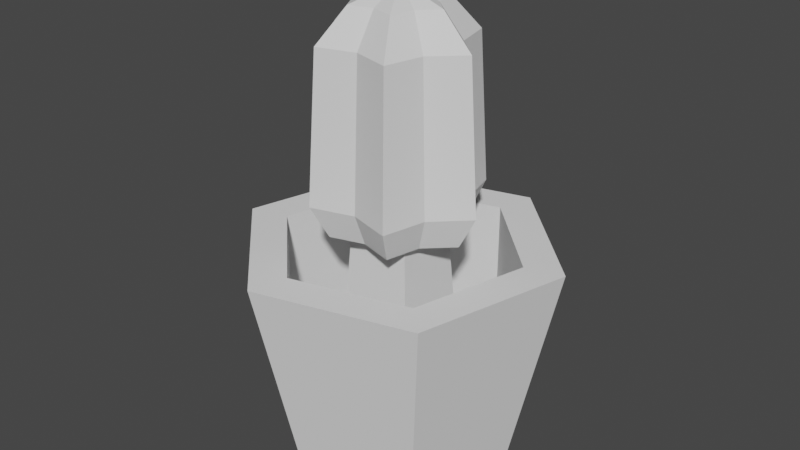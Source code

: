 # Source: plant_small_2.blend  (saved by Blender 2.91.10; exported with 4.5.12 LTS)
import bpy
from mathutils import Matrix  # noqa: F401  (used for matrix-valued properties, if any)

bpy.ops.wm.read_factory_settings(use_empty=True)
scene = bpy.context.scene
scene.name = 'Scene'

# ---- world
world_world = bpy.data.worlds.new('World'); scene.world = world_world
world_world.use_nodes = True; world_world.node_tree.nodes.clear()
_N = world_world.node_tree.nodes; _L = world_world.node_tree.links
n0 = _N.new('ShaderNodeOutputWorld'); n0.name = 'World Output'; n0.location = (300, 300)
n1 = _N.new('ShaderNodeBackground'); n1.name = 'Background'; n1.location = (10, 300)
n1.inputs[0].default_value = (0.05088, 0.05088, 0.05088, 1.0)
_L.new(n1.outputs[0], n0.inputs[0])
n0.is_active_output = True
world_world.color = (0.05088, 0.05088, 0.05088)
world_world.use_sun_shadow = False
world_world.sun_shadow_jitter_overblur = 0.0

# ---- meshes
me_plant_small_2 = bpy.data.meshes.new('plant_small_2')
me_plant_small_2.from_pydata([(-0.07156, 0.01918, 0.0), (-0.01918, 0.07156, 0.0), (-0.1002, 0.02685, 0.1376), (-0.02685, 0.1002, 0.1376), (-0.07156, 0.01918, 0.0), (-0.05239, -0.05239, 0.0), (-0.01918, 0.07156, 0.0), (0.01918, -0.07156, 0.0), (0.05239, 0.05239, 0.0), (0.07156, -0.01918, 0.0), (0.05546, 0.05546, 0.05292), (-0.0203, 0.07576, 0.05292), (0.05546, 0.05546, 0.1376), (-0.0203, 0.07576, 0.1376), (0.07156, -0.01918, 0.0), (0.01918, -0.07156, 0.0), (0.1002, -0.02685, 0.1376), (0.02685, -0.1002, 0.1376), (0.1002, -0.02685, 0.1376), (0.07334, 0.07334, 0.1376), (0.07156, -0.01918, 0.0), (0.05239, 0.05239, 0.0), (0.01918, -0.07156, 0.0), (-0.05239, -0.05239, 0.0), (0.02685, -0.1002, 0.1376), (-0.07334, -0.07334, 0.1376), (-0.0203, 0.07576, 0.05292), (-0.07576, 0.0203, 0.05292), (-0.0203, 0.07576, 0.1376), (-0.07576, 0.0203, 0.1376), (0.0203, -0.07576, 0.05292), (0.07576, -0.0203, 0.05292), (0.0203, -0.07576, 0.1376), (0.07576, -0.0203, 0.1376), (-0.01918, 0.07156, 0.0), (0.05239, 0.05239, 0.0), (-0.02685, 0.1002, 0.1376), (0.07334, 0.07334, 0.1376), (0.07576, -0.0203, 0.1376), (0.07576, -0.0203, 0.05292), (0.05546, 0.05546, 0.1376), (0.05546, 0.05546, 0.05292), (-0.05546, -0.05546, 0.05292), (-0.02646, -0.02646, 0.05292), (0.0203, -0.07576, 0.05292), (0.02646, -0.02646, 0.05292), (0.07576, -0.0203, 0.05292), (0.02646, 0.02646, 0.05292), (0.05546, 0.05546, 0.05292), (-0.02646, 0.02646, 0.05292), (-0.0203, 0.07576, 0.05292), (-0.07576, 0.0203, 0.05292), (-0.07334, -0.07334, 0.1376), (-0.05239, -0.05239, 0.0), (-0.1002, 0.02685, 0.1376), (-0.07156, 0.01918, 0.0), (-0.1002, 0.02685, 0.1376), (-0.07576, 0.0203, 0.1376), (-0.07334, -0.07334, 0.1376), (-0.05546, -0.05546, 0.1376), (0.02685, -0.1002, 0.1376), (0.0203, -0.07576, 0.1376), (0.07576, -0.0203, 0.1376), (0.1002, -0.02685, 0.1376), (-0.02685, 0.1002, 0.1376), (-0.0203, 0.07576, 0.1376), (0.07334, 0.07334, 0.1376), (0.05546, 0.05546, 0.1376), (-0.05546, -0.05546, 0.05292), (0.0203, -0.07576, 0.05292), (-0.05546, -0.05546, 0.1376), (0.0203, -0.07576, 0.1376), (-0.05546, -0.05546, 0.05292), (-0.05546, -0.05546, 0.1376), (-0.07576, 0.0203, 0.05292), (-0.07576, 0.0203, 0.1376), (0.02646, -0.02646, 0.05292), (0.02037, -0.02037, 0.1482), (0.02646, 0.02646, 0.05292), (0.02037, 0.02037, 0.1482), (0.02646, -0.02646, 0.05292), (-0.02646, -0.02646, 0.05292), (0.02037, -0.02037, 0.1482), (-0.02037, -0.02037, 0.1482), (-0.02646, -0.02646, 0.05292), (-0.02646, 0.02646, 0.05292), (-0.02037, -0.02037, 0.1482), (-0.02037, 0.02037, 0.1482), (-0.02646, 0.02646, 0.05292), (0.02646, 0.02646, 0.05292), (-0.02037, 0.02037, 0.1482), (0.02037, 0.02037, 0.1482), (-0.03822, 0.02207, 0.1482), (-0.01588, 0.0275, 0.1482), (-0.04816, 0.02781, 0.1693), (-0.02, 0.03465, 0.1693), (0.01588, 0.0275, 0.1482), (0.02, 0.03465, 0.1693), (-3.056e-15, 0.04414, 0.1482), (-1.528e-15, 0.05561, 0.1693), (0.0, -0.05561, 0.1693), (0.02, -0.03465, 0.1693), (-1.528e-15, -0.04414, 0.1482), (0.01588, -0.0275, 0.1482), (0.0, -0.05561, 0.1693), (-1.528e-15, -0.04414, 0.1482), (-0.02, -0.03465, 0.1693), (-0.01588, -0.0275, 0.1482), (-0.01588, -0.0275, 0.1482), (-0.03822, -0.02207, 0.1482), (-0.02, -0.03465, 0.1693), (-0.04816, -0.02781, 0.1693), (0.02166, 1.91e-15, 0.2858), (0.0, 3.82e-16, 0.2964), (0.02608, 0.01506, 0.2858), (0.0, 3.82e-16, 0.2964), (0.0, 0.03011, 0.2858), (0.01083, 0.01876, 0.2858), (0.0, 3.82e-16, 0.2964), (-0.01083, 0.01876, 0.2858), (0.0, 0.03011, 0.2858), (-0.02608, 0.01506, 0.2858), (-0.01083, 0.01876, 0.2858), (0.0, 3.82e-16, 0.2964), (-0.01083, -0.01876, 0.2858), (-0.02608, -0.01506, 0.2858), (0.0, 3.82e-16, 0.2964), (0.04816, -0.02781, 0.1693), (0.04001, -3.82e-16, 0.1693), (0.03822, -0.02207, 0.1482), (0.03175, 0.0, 0.1482), (0.0, 3.82e-16, 0.2964), (0.02166, 1.91e-15, 0.2858), (0.02608, -0.01506, 0.2858), (-3.056e-15, -0.03011, 0.2858), (-0.01083, -0.01876, 0.2858), (0.0, 3.82e-16, 0.2964), (0.0, 3.82e-16, 0.2964), (0.01083, 0.01876, 0.2858), (0.02608, 0.01506, 0.2858), (-0.04816, -0.02781, 0.1693), (-0.03822, -0.02207, 0.1482), (-0.04001, 0.0, 0.1693), (-0.03175, 1.91e-15, 0.1482), (-0.03175, 1.91e-15, 0.1482), (-0.02037, 0.02037, 0.1482), (-0.03822, 0.02207, 0.1482), (-0.01588, 0.0275, 0.1482), (-0.02037, -0.02037, 0.1482), (0.02037, 0.02037, 0.1482), (-3.056e-15, 0.04414, 0.1482), (0.01588, 0.0275, 0.1482), (0.03822, 0.02207, 0.1482), (0.03175, 0.0, 0.1482), (-0.03822, -0.02207, 0.1482), (-0.01588, -0.0275, 0.1482), (0.02037, -0.02037, 0.1482), (-1.528e-15, -0.04414, 0.1482), (0.01588, -0.0275, 0.1482), (0.03822, -0.02207, 0.1482), (-0.01588, 0.0275, 0.1482), (-3.056e-15, 0.04414, 0.1482), (-0.02, 0.03465, 0.1693), (-1.528e-15, 0.05561, 0.1693), (0.04001, -3.82e-16, 0.1693), (0.04816, 0.02781, 0.1693), (0.03175, 0.0, 0.1482), (0.03822, 0.02207, 0.1482), (0.03822, -0.02207, 0.1482), (0.01588, -0.0275, 0.1482), (0.04816, -0.02781, 0.1693), (0.02, -0.03465, 0.1693), (-0.02166, 1.91e-15, 0.2858), (-0.02608, 0.01506, 0.2858), (0.0, 3.82e-16, 0.2964), (-0.02608, -0.01506, 0.2858), (-0.02166, 1.91e-15, 0.2858), (0.0, 3.82e-16, 0.2964), (-3.056e-15, -0.03011, 0.2858), (0.0, 3.82e-16, 0.2964), (0.01083, -0.01876, 0.2858), (0.01083, -0.01876, 0.2858), (0.0, 3.82e-16, 0.2964), (0.02608, -0.01506, 0.2858), (-0.04001, 0.0, 0.1693), (-0.03175, 1.91e-15, 0.1482), (-0.04816, 0.02781, 0.1693), (-0.03822, 0.02207, 0.1482), (0.01588, 0.0275, 0.1482), (0.03822, 0.02207, 0.1482), (0.02, 0.03465, 0.1693), (0.04816, 0.02781, 0.1693), (0.04816, -0.02781, 0.1693), (0.04274, -0.02468, 0.2646), (0.04001, -3.82e-16, 0.1693), (0.03551, 1.146e-15, 0.2646), (-0.04816, -0.02781, 0.1693), (-0.04001, 0.0, 0.1693), (-0.04274, -0.02468, 0.2646), (-0.03551, 4.584e-15, 0.2646), (-0.04274, -0.02468, 0.2646), (-0.03551, 4.584e-15, 0.2646), (-0.02608, -0.01506, 0.2858), (-0.02166, 1.91e-15, 0.2858), (0.02, 0.03465, 0.1693), (0.04816, 0.02781, 0.1693), (0.01775, 0.03075, 0.2646), (0.04274, 0.02468, 0.2646), (0.04001, -3.82e-16, 0.1693), (0.03551, 1.146e-15, 0.2646), (0.04816, 0.02781, 0.1693), (0.04274, 0.02468, 0.2646), (-0.04816, 0.02781, 0.1693), (-0.02, 0.03465, 0.1693), (-0.04274, 0.02468, 0.2646), (-0.01775, 0.03075, 0.2646), (-1.528e-15, -0.04935, 0.2646), (-0.01775, -0.03075, 0.2646), (-3.056e-15, -0.03011, 0.2858), (-0.01083, -0.01876, 0.2858), (-1.528e-15, -0.04935, 0.2646), (-3.056e-15, -0.03011, 0.2858), (0.01775, -0.03075, 0.2646), (0.01083, -0.01876, 0.2858), (0.04816, -0.02781, 0.1693), (0.02, -0.03465, 0.1693), (0.04274, -0.02468, 0.2646), (0.01775, -0.03075, 0.2646), (0.0, -0.05561, 0.1693), (-0.02, -0.03465, 0.1693), (-1.528e-15, -0.04935, 0.2646), (-0.01775, -0.03075, 0.2646), (0.04274, -0.02468, 0.2646), (0.01775, -0.03075, 0.2646), (0.02608, -0.01506, 0.2858), (0.01083, -0.01876, 0.2858), (0.01775, 0.03075, 0.2646), (-1.528e-15, 0.04935, 0.2646), (0.02, 0.03465, 0.1693), (-1.528e-15, 0.05561, 0.1693), (0.03551, 1.146e-15, 0.2646), (0.02166, 1.91e-15, 0.2858), (0.04274, 0.02468, 0.2646), (0.02608, 0.01506, 0.2858), (0.0, -0.05561, 0.1693), (-1.528e-15, -0.04935, 0.2646), (0.02, -0.03465, 0.1693), (0.01775, -0.03075, 0.2646), (-0.02, -0.03465, 0.1693), (-0.04816, -0.02781, 0.1693), (-0.01775, -0.03075, 0.2646), (-0.04274, -0.02468, 0.2646), (-0.02166, 1.91e-15, 0.2858), (-0.03551, 4.584e-15, 0.2646), (-0.02608, 0.01506, 0.2858), (-0.04274, 0.02468, 0.2646), (-0.01083, 0.01876, 0.2858), (-0.01775, 0.03075, 0.2646), (0.0, 0.03011, 0.2858), (-1.528e-15, 0.04935, 0.2646), (0.01775, 0.03075, 0.2646), (0.04274, 0.02468, 0.2646), (0.01083, 0.01876, 0.2858), (0.02608, 0.01506, 0.2858), (-0.01775, -0.03075, 0.2646), (-0.04274, -0.02468, 0.2646), (-0.01083, -0.01876, 0.2858), (-0.02608, -0.01506, 0.2858), (-0.04274, 0.02468, 0.2646), (-0.01775, 0.03075, 0.2646), (-0.02608, 0.01506, 0.2858), (-0.01083, 0.01876, 0.2858), (-0.01775, 0.03075, 0.2646), (-0.02, 0.03465, 0.1693), (-1.528e-15, 0.04935, 0.2646), (-1.528e-15, 0.05561, 0.1693), (-0.04001, 0.0, 0.1693), (-0.04816, 0.02781, 0.1693), (-0.03551, 4.584e-15, 0.2646), (-0.04274, 0.02468, 0.2646), (0.01083, 0.01876, 0.2858), (0.0, 0.03011, 0.2858), (0.01775, 0.03075, 0.2646), (-1.528e-15, 0.04935, 0.2646), (0.04274, -0.02468, 0.2646), (0.02608, -0.01506, 0.2858), (0.03551, 1.146e-15, 0.2646), (0.02166, 1.91e-15, 0.2858)], [], [(2, 1, 0), (1, 2, 3), (6, 5, 4), (5, 6, 7), (7, 6, 8), (7, 8, 9), (12, 11, 10), (11, 12, 13), (16, 15, 14), (15, 16, 17), (20, 19, 18), (19, 20, 21), (24, 23, 22), (23, 24, 25), (28, 27, 26), (27, 28, 29), (32, 31, 30), (31, 32, 33), (36, 35, 34), (35, 36, 37), (40, 39, 38), (39, 40, 41), (44, 43, 42), (43, 44, 45), (45, 44, 46), (45, 46, 47), (47, 46, 48), (49, 42, 43), (50, 42, 49), (50, 49, 47), (50, 47, 48), (42, 50, 51), (54, 53, 52), (53, 54, 55), (58, 57, 56), (57, 58, 59), (59, 58, 60), (59, 60, 61), (61, 60, 62), (62, 60, 63), (57, 64, 56), (64, 57, 65), (64, 65, 66), (66, 62, 63), (66, 65, 67), (66, 67, 62), (70, 69, 68), (69, 70, 71), (74, 73, 72), (73, 74, 75), (78, 77, 76), (77, 78, 79), (82, 81, 80), (81, 82, 83), (86, 85, 84), (85, 86, 87), (90, 89, 88), (89, 90, 91), (94, 93, 92), (93, 94, 95), (98, 97, 96), (97, 98, 99), (102, 101, 100), (101, 102, 103), (106, 105, 104), (105, 106, 107), (110, 109, 108), (109, 110, 111), (114, 113, 112), (117, 116, 115), (120, 119, 118), (123, 122, 121), (126, 125, 124), (129, 128, 127), (128, 129, 130), (133, 132, 131), (136, 135, 134), (139, 138, 137), (142, 141, 140), (141, 142, 143), (146, 145, 144), (145, 146, 147), (144, 145, 148), (145, 147, 149), (149, 147, 150), (149, 150, 151), (149, 151, 152), (149, 152, 153), (148, 154, 144), (154, 148, 155), (155, 148, 156), (155, 156, 157), (157, 156, 158), (158, 156, 159), (159, 156, 149), (159, 149, 153), (162, 161, 160), (161, 162, 163), (166, 165, 164), (165, 166, 167), (170, 169, 168), (169, 170, 171), (174, 173, 172), (177, 176, 175), (180, 179, 178), (183, 182, 181), (186, 185, 184), (185, 186, 187), (190, 189, 188), (189, 190, 191), (194, 193, 192), (193, 194, 195), (198, 197, 196), (197, 198, 199), (202, 201, 200), (201, 202, 203), (206, 205, 204), (205, 206, 207), (210, 209, 208), (209, 210, 211), (214, 213, 212), (213, 214, 215), (218, 217, 216), (217, 218, 219), (222, 221, 220), (221, 222, 223), (226, 225, 224), (225, 226, 227), (230, 229, 228), (229, 230, 231), (234, 233, 232), (233, 234, 235), (238, 237, 236), (237, 238, 239), (242, 241, 240), (241, 242, 243), (246, 245, 244), (245, 246, 247), (250, 249, 248), (249, 250, 251), (254, 253, 252), (253, 254, 255), (258, 257, 256), (257, 258, 259), (262, 261, 260), (261, 262, 263), (266, 265, 264), (265, 266, 267), (270, 269, 268), (269, 270, 271), (274, 273, 272), (273, 274, 275), (278, 277, 276), (277, 278, 279), (282, 281, 280), (281, 282, 283), (286, 285, 284), (285, 286, 287)])
me_plant_small_2.polygons.foreach_set('use_smooth', [0, 0, 0, 0, 0, 0, 0, 0, 0, 0, 0, 0, 0, 0, 0, 0, 0, 0, 0, 0, 0, 0, 0, 0, 0, 0, 0, 0, 0, 0, 0, 0, 0, 0, 0, 0, 0, 0, 0, 0, 0, 0, 0, 0, 0, 0, 0, 0, 0, 0, 0, 0, 0, 0, 0, 0, 0, 0, 1, 1, 0, 0, 0, 0, 0, 0, 0, 0, 0, 0, 0, 0, 0, 0, 0, 0, 0, 0, 0, 0, 0, 0, 0, 0, 0, 0, 0, 0, 0, 0, 0, 0, 0, 0, 0, 0, 0, 0, 1, 0, 1, 1, 0, 0, 0, 0, 0, 0, 0, 0, 0, 0, 0, 0, 0, 0, 0, 0, 0, 0, 0, 0, 0, 0, 0, 0, 0, 0, 0, 0, 0, 0, 0, 0, 0, 0, 0, 0, 0, 0, 0, 0, 0, 0, 0, 0, 0, 0, 0, 0, 0, 0, 0, 0, 0, 0, 0, 0])
_uv = me_plant_small_2.uv_layers.new(name='UVMap')
_uv.uv.foreach_set('vector', [1.929, 5.644, -1.378, 0.4376, 1.378, 0.4376, -1.378, 0.4376, 1.929, 5.644, -1.929, 5.644, 0.7133, 2.662, 1.949, -1.949, 2.662, 0.7133, 1.949, -1.949, 0.7133, 2.662, -0.7133, -2.662, -0.7133, -2.662, 0.7133, 2.662, -1.949, 1.949, -0.7133, -2.662, -1.949, 1.949, -2.662, -0.7133, 1.459, 5.118, -1.459, 1.969, 1.459, 1.969, -1.459, 1.969, 1.459, 5.118, -1.459, 5.118, 1.929, 5.644, -1.378, 0.4376, 1.378, 0.4376, -1.378, 0.4376, 1.929, 5.644, -1.929, 5.644, -1.378, 0.4376, 1.929, 5.644, -1.929, 5.644, 1.929, 5.644, -1.378, 0.4376, 1.378, 0.4376, 1.929, 5.644, -1.378, 0.4376, 1.378, 0.4376, -1.378, 0.4376, 1.929, 5.644, -1.929, 5.644, 1.459, 5.118, -1.459, 1.969, 1.459, 1.969, -1.459, 1.969, 1.459, 5.118, -1.459, 5.118, 1.459, 5.118, -1.459, 1.969, 1.459, 1.969, -1.459, 1.969, 1.459, 5.118, -1.459, 5.118, 1.929, 5.644, -1.378, 0.4376, 1.378, 0.4376, -1.378, 0.4376, 1.929, 5.644, -1.929, 5.644, -1.459, 5.118, 1.459, 1.969, 1.459, 5.118, 1.459, 1.969, -1.459, 5.118, -1.459, 1.969, 0.7552, -2.818, -0.9843, -0.9843, -2.063, -2.063, -0.9843, -0.9843, 0.7552, -2.818, 0.9843, -0.9843, 0.9843, -0.9843, 0.7552, -2.818, 2.818, -0.7552, 0.9843, -0.9843, 2.818, -0.7552, 0.9843, 0.9843, 0.9843, 0.9843, 2.818, -0.7552, 2.063, 2.063, -0.9843, 0.9843, -2.063, -2.063, -0.9843, -0.9843, -0.7552, 2.818, -2.063, -2.063, -0.9843, 0.9843, -0.7552, 2.818, -0.9843, 0.9843, 0.9843, 0.9843, -0.7552, 2.818, 0.9843, 0.9843, 2.063, 2.063, -2.063, -2.063, -0.7552, 2.818, -2.818, 0.7552, -1.929, 5.644, 1.378, 0.4376, 1.929, 5.644, 1.378, 0.4376, -1.929, 5.644, -1.378, 0.4376, -2.728, -2.728, -2.818, 0.7552, -3.727, 0.9986, -2.818, 0.7552, -2.728, -2.728, -2.063, -2.063, -2.063, -2.063, -2.728, -2.728, 0.9986, -3.727, -2.063, -2.063, 0.9986, -3.727, 0.7552, -2.818, 0.7552, -2.818, 0.9986, -3.727, 2.818, -0.7552, 2.818, -0.7552, 0.9986, -3.727, 3.727, -0.9986, -2.818, 0.7552, -0.9986, 3.727, -3.727, 0.9986, -0.9986, 3.727, -2.818, 0.7552, -0.7552, 2.818, -0.9986, 3.727, -0.7552, 2.818, 2.728, 2.728, 2.728, 2.728, 2.818, -0.7552, 3.727, -0.9986, 2.728, 2.728, -0.7552, 2.818, 2.063, 2.063, 2.728, 2.728, 2.063, 2.063, 2.818, -0.7552, 1.459, 5.118, -1.459, 1.969, 1.459, 1.969, -1.459, 1.969, 1.459, 5.118, -1.459, 5.118, 1.459, 1.969, -1.459, 5.118, -1.459, 1.969, -1.459, 5.118, 1.459, 1.969, 1.459, 5.118, 0.9843, 1.902, -0.7579, 5.452, -0.9843, 1.902, -0.7579, 5.452, 0.9843, 1.902, 0.7579, 5.452, 0.7579, 5.452, -0.9843, 1.902, 0.9843, 1.902, -0.9843, 1.902, 0.7579, 5.452, -0.7579, 5.452, 0.7579, 5.452, -0.9843, 1.902, 0.9843, 1.902, -0.9843, 1.902, 0.7579, 5.452, -0.7579, 5.452, 0.7579, 5.452, -0.9843, 1.902, 0.9843, 1.902, -0.9843, 1.902, 0.7579, 5.452, -0.7579, 5.452, 1.497, 6.4, 0.3323, 5.559, 1.188, 5.559, 0.3323, 5.559, 1.497, 6.4, 0.4187, 6.4, 1.188, 5.559, 0.4187, 6.4, 0.3323, 5.559, 0.4187, 6.4, 1.188, 5.559, 1.497, 6.4, -1.188, 5.559, -0.4187, 6.4, -1.497, 6.4, -0.4187, 6.4, -1.188, 5.559, -0.3323, 5.559, 0.4187, 6.4, 1.188, 5.559, 1.497, 6.4, 1.188, 5.559, 0.4187, 6.4, 0.3323, 5.559, -0.4187, 6.4, -1.188, 5.559, -0.3323, 5.559, -1.188, 5.559, -0.4187, 6.4, -1.497, 6.4, 0.8103, 4.134, 1.364e-14, 5.002, 0.2267, 4.134, 0.2267, 4.134, 0.8103, 4.134, 1.028e-14, 5.002, -0.8103, 4.134, -0.2267, 4.134, -1.028e-14, 5.002, -3.578e-15, 5.002, 0.2267, 4.134, 0.8103, 4.134, -3.356e-15, 5.002, -0.8103, 4.134, -0.2267, 4.134, -1.188, 5.559, -0.4187, 6.4, -1.497, 6.4, -0.4187, 6.4, -1.188, 5.559, -0.3323, 5.559, -0.8103, 4.134, -0.2267, 4.134, 1.341e-14, 5.002, -1.028e-14, 5.002, 0.2267, 4.134, 0.8103, 4.134, -0.8103, 4.134, -0.2267, 4.134, 3.578e-15, 5.002, 0.4187, 6.4, 1.188, 5.559, 1.497, 6.4, 1.188, 5.559, 0.4187, 6.4, 0.3323, 5.559, 1.422, 0.8209, 0.7579, 0.7579, 1.181, 0.0, 0.7579, 0.7579, 1.422, 0.8209, 0.5906, 1.023, 1.181, 0.0, 0.7579, 0.7579, 0.7579, -0.7579, 0.7579, 0.7579, 0.5906, 1.023, -0.7579, 0.7579, -0.7579, 0.7579, 0.5906, 1.023, 1.137e-13, 1.642, -0.7579, 0.7579, 1.137e-13, 1.642, -0.5906, 1.023, -0.7579, 0.7579, -0.5906, 1.023, -1.422, 0.8209, -0.7579, 0.7579, -1.422, 0.8209, -1.181, 0.0, 0.7579, -0.7579, 1.422, -0.8209, 1.181, 0.0, 1.422, -0.8209, 0.7579, -0.7579, 0.5906, -1.023, 0.5906, -1.023, 0.7579, -0.7579, -0.7579, -0.7579, 0.5906, -1.023, -0.7579, -0.7579, 5.684e-14, -1.642, 5.684e-14, -1.642, -0.7579, -0.7579, -0.5906, -1.023, -0.5906, -1.023, -0.7579, -0.7579, -1.422, -0.8209, -1.422, -0.8209, -0.7579, -0.7579, -0.7579, 0.7579, -1.422, -0.8209, -0.7579, 0.7579, -1.181, 0.0, -0.4187, 6.4, -1.188, 5.559, -0.3323, 5.559, -1.188, 5.559, -0.4187, 6.4, -1.497, 6.4, 0.3323, 5.559, 1.497, 6.4, 0.4187, 6.4, 1.497, 6.4, 0.3323, 5.559, 1.188, 5.559, 1.497, 6.4, 0.3323, 5.559, 1.188, 5.559, 0.3323, 5.559, 1.497, 6.4, 0.4187, 6.4, -1.364e-14, 5.002, -0.8103, 4.134, -0.2267, 4.134, -1.364e-14, 5.002, 0.2267, 4.134, 0.8103, 4.134, -0.2267, 4.134, 1.073e-14, 5.002, -0.8103, 4.134, 0.8103, 4.134, 3.133e-15, 5.002, 0.2267, 4.134, -1.497, 6.4, -0.3323, 5.559, -0.4187, 6.4, -0.3323, 5.559, -1.497, 6.4, -1.188, 5.559, -0.4187, 6.4, -1.188, 5.559, -0.3323, 5.559, -1.188, 5.559, -0.4187, 6.4, -1.497, 6.4, -0.4187, 6.228, -1.328, 9.775, -1.497, 6.228, -1.328, 9.775, -0.4187, 6.228, -0.3716, 9.775, 1.328, 9.775, 0.4187, 6.228, 1.497, 6.228, 0.4187, 6.228, 1.328, 9.775, 0.3716, 9.775, 0.8103, 8.593, 0.3716, 7.663, 1.328, 7.663, 0.3716, 7.663, 0.8103, 8.593, 0.2267, 8.593, -0.3716, 9.775, -1.497, 6.228, -0.4187, 6.228, -1.497, 6.228, -0.3716, 9.775, -1.328, 9.775, 1.497, 6.228, 0.3716, 9.775, 0.4187, 6.228, 0.3716, 9.775, 1.497, 6.228, 1.328, 9.775, 1.328, 9.775, 0.4187, 6.228, 1.497, 6.228, 0.4187, 6.228, 1.328, 9.775, 0.3716, 9.775, 0.8103, 8.593, 0.3716, 7.663, 1.328, 7.663, 0.3716, 7.663, 0.8103, 8.593, 0.2267, 8.593, -0.3716, 7.663, -0.8103, 8.593, -1.328, 7.663, -0.8103, 8.593, -0.3716, 7.663, -0.2267, 8.593, 1.328, 9.775, 0.4187, 6.228, 1.497, 6.228, 0.4187, 6.228, 1.328, 9.775, 0.3716, 9.775, 1.328, 9.775, 0.4187, 6.228, 1.497, 6.228, 0.4187, 6.228, 1.328, 9.775, 0.3716, 9.775, 0.8103, 8.593, 0.3716, 7.663, 1.328, 7.663, 0.3716, 7.663, 0.8103, 8.593, 0.2267, 8.593, 0.4187, 6.228, 1.328, 9.775, 0.3716, 9.775, 1.328, 9.775, 0.4187, 6.228, 1.497, 6.228, 1.328, 7.663, 0.2267, 8.593, 0.3716, 7.663, 0.2267, 8.593, 1.328, 7.663, 0.8103, 8.593, -0.4187, 6.228, -1.328, 9.775, -1.497, 6.228, -1.328, 9.775, -0.4187, 6.228, -0.3716, 9.775, -0.3716, 9.775, -1.497, 6.228, -0.4187, 6.228, -1.497, 6.228, -0.3716, 9.775, -1.328, 9.775, -0.8103, 8.593, -0.3716, 7.663, -0.2267, 8.593, -0.3716, 7.663, -0.8103, 8.593, -1.328, 7.663, -0.8103, 8.593, -0.3716, 7.663, -0.2267, 8.593, -0.3716, 7.663, -0.8103, 8.593, -1.328, 7.663, -0.2267, 8.593, -1.328, 7.663, -0.3716, 7.663, -1.328, 7.663, -0.2267, 8.593, -0.8103, 8.593, -0.2267, 8.593, -1.328, 7.663, -0.3716, 7.663, -1.328, 7.663, -0.2267, 8.593, -0.8103, 8.593, 0.8103, 8.593, 0.3716, 7.663, 1.328, 7.663, 0.3716, 7.663, 0.8103, 8.593, 0.2267, 8.593, -1.328, 9.775, -0.4187, 6.228, -0.3716, 9.775, -0.4187, 6.228, -1.328, 9.775, -1.497, 6.228, -0.3716, 9.775, -1.497, 6.228, -0.4187, 6.228, -1.497, 6.228, -0.3716, 9.775, -1.328, 9.775, 0.3716, 7.663, 0.8103, 8.593, 0.2267, 8.593, 0.8103, 8.593, 0.3716, 7.663, 1.328, 7.663, -0.3716, 7.663, -0.8103, 8.593, -1.328, 7.663, -0.8103, 8.593, -0.3716, 7.663, -0.2267, 8.593])
me_plant_small_2.use_remesh_fix_poles = True
me_plant_small_2.use_remesh_preserve_attributes = False
me_plant_small_2.use_mirror_vertex_groups = False
me_plant_small_2.update()
me_plant_small_2.normals_split_custom_set([tuple(v) for v in zip(*[iter([-0.6951, 0.6951, -0.1834, -0.6951, 0.6951, -0.1834, -0.6951, 0.6951, -0.1834, -0.6951, 0.6951, -0.1834, -0.6951, 0.6951, -0.1834, -0.6951, 0.6951, -0.1834, 0.0, 0.0, -1.0, 0.0, 0.0, -1.0, 0.0, 0.0, -1.0, 0.0, 0.0, -1.0, 0.0, 0.0, -1.0, 0.0, 0.0, -1.0, 0.0, 0.0, -1.0, 0.0, 0.0, -1.0, 0.0, 0.0, -1.0, 0.0, 0.0, -1.0, 0.0, 0.0, -1.0, 0.0, 0.0, -1.0, -0.2588, -0.9659, 0.0, -0.2588, -0.9659, 0.0, -0.2588, -0.9659, 0.0, -0.2588, -0.9659, 0.0, -0.2588, -0.9659, 0.0, -0.2588, -0.9659, 0.0, 0.6951, -0.6951, -0.1834, 0.6951, -0.6951, -0.1834, 0.6951, -0.6951, -0.1834, 0.6951, -0.6951, -0.1834, 0.6951, -0.6951, -0.1834, 0.6951, -0.6951, -0.1834, 0.9495, 0.2544, -0.1834, 0.9495, 0.2544, -0.1834, 0.9495, 0.2544, -0.1834, 0.9495, 0.2544, -0.1834, 0.9495, 0.2544, -0.1834, 0.9495, 0.2544, -0.1834, -0.2544, -0.9495, -0.1834, -0.2544, -0.9495, -0.1834, -0.2544, -0.9495, -0.1834, -0.2544, -0.9495, -0.1834, -0.2544, -0.9495, -0.1834, -0.2544, -0.9495, -0.1834, 0.7071, -0.7071, 0.0, 0.7071, -0.7071, 0.0, 0.7071, -0.7071, 0.0, 0.7071, -0.7071, 0.0, 0.7071, -0.7071, 0.0, 0.7071, -0.7071, 0.0, -0.7071, 0.7071, 0.0, -0.7071, 0.7071, 0.0, -0.7071, 0.7071, 0.0, -0.7071, 0.7071, 0.0, -0.7071, 0.7071, 0.0, -0.7071, 0.7071, 0.0, 0.2544, 0.9495, -0.1834, 0.2544, 0.9495, -0.1834, 0.2544, 0.9495, -0.1834, 0.2544, 0.9495, -0.1834, 0.2544, 0.9495, -0.1834, 0.2544, 0.9495, -0.1834, -0.9659, -0.2588, 0.0, -0.9659, -0.2588, 0.0, -0.9659, -0.2588, 0.0, -0.9659, -0.2588, 0.0, -0.9659, -0.2588, 0.0, -0.9659, -0.2588, 0.0, 8.357e-08, 0.0, 1.0, 8.357e-08, 0.0, 1.0, 8.357e-08, 0.0, 1.0, 0.0, 0.0, 1.0, 0.0, 0.0, 1.0, 0.0, 0.0, 1.0, -1.946e-07, 0.0, 1.0, -1.946e-07, 0.0, 1.0, -1.946e-07, 0.0, 1.0, 1.785e-07, 0.0, 1.0, 1.785e-07, 0.0, 1.0, 1.785e-07, 0.0, 1.0, -3.343e-07, 0.0, 1.0, -3.343e-07, 0.0, 1.0, -3.343e-07, 0.0, 1.0, -1.517e-07, 0.0, 1.0, -1.517e-07, 0.0, 1.0, -1.517e-07, 0.0, 1.0, 1.006e-06, 0.0, 1.0, 1.006e-06, 0.0, 1.0, 1.006e-06, 0.0, 1.0, 0.0, 0.0, 1.0, 0.0, 0.0, 1.0, 0.0, 0.0, 1.0, -8.357e-08, 0.0, 1.0, -8.357e-08, 0.0, 1.0, -8.357e-08, 0.0, 1.0, 0.0, 0.0, 1.0, 0.0, 0.0, 1.0, 0.0, 0.0, 1.0, -0.9495, -0.2544, -0.1834, -0.9495, -0.2544, -0.1834, -0.9495, -0.2544, -0.1834, -0.9495, -0.2544, -0.1834, -0.9495, -0.2544, -0.1834, -0.9495, -0.2544, -0.1834, -5.125e-07, 0.0, 1.0, -5.125e-07, 0.0, 1.0, -5.125e-07, 0.0, 1.0, 0.0, 0.0, 1.0, 0.0, 0.0, 1.0, 0.0, 0.0, 1.0, 0.0, 0.0, 1.0, 0.0, 0.0, 1.0, 0.0, 0.0, 1.0, 0.0, 0.0, 1.0, 0.0, 0.0, 1.0, 0.0, 0.0, 1.0, 0.0, 0.0, 1.0, 0.0, 0.0, 1.0, 0.0, 0.0, 1.0, -8.201e-07, 0.0, 1.0, -8.201e-07, 0.0, 1.0, -8.201e-07, 0.0, 1.0, 8.201e-07, 0.0, 1.0, 8.201e-07, 0.0, 1.0, 8.201e-07, 0.0, 1.0, 0.0, 0.0, 1.0, 0.0, 0.0, 1.0, 0.0, 0.0, 1.0, -5.125e-08, 0.0, 1.0, -5.125e-08, 0.0, 1.0, -5.125e-08, 0.0, 1.0, 5.125e-07, 0.0, 1.0, 5.125e-07, 0.0, 1.0, 5.125e-07, 0.0, 1.0, 0.0, 0.0, 1.0, 0.0, 0.0, 1.0, 0.0, 0.0, 1.0, 0.0, 0.0, 1.0, 0.0, 0.0, 1.0, 0.0, 0.0, 1.0, 0.2588, 0.9659, 0.0, 0.2588, 0.9659, 0.0, 0.2588, 0.9659, 0.0, 0.2588, 0.9659, 0.0, 0.2588, 0.9659, 0.0, 0.2588, 0.9659, 0.0, 0.9659, 0.2588, 0.0, 0.9659, 0.2588, 0.0, 0.9659, 0.2588, 0.0, 0.9659, 0.2588, 0.0, 0.9659, 0.2588, 0.0, 0.9659, 0.2588, 0.0, 0.998, 0.0, 0.06376, 0.998, 0.0, 0.06376, 0.998, 0.0, 0.06376, 0.998, 0.0, 0.06376, 0.998, 0.0, 0.06376, 0.998, 0.0, 0.06376, 0.0, -0.998, 0.06376, 0.0, -0.998, 0.06376, 0.0, -0.998, 0.06376, 0.0, -0.998, 0.06376, 0.0, -0.998, 0.06376, 0.0, -0.998, 0.06376, -0.998, 0.0, 0.06376, -0.998, 0.0, 0.06376, -0.998, 0.0, 0.06376, -0.998, 0.0, 0.06376, -0.998, 0.0, 0.06376, -0.998, 0.0, 0.06376, 0.0, 0.998, 0.06376, 0.0, 0.998, 0.06376, 0.0, 0.998, 0.06376, 0.0, 0.998, 0.06376, 0.0, 0.998, 0.06376, 0.0, 0.998, 0.06376, -0.2211, 0.9101, -0.3505, -0.2211, 0.9101, -0.3505, -0.2211, 0.9101, -0.3505, -0.2211, 0.9101, -0.3505, -0.2211, 0.9101, -0.3505, -0.2211, 0.9101, -0.3505, 0.6776, 0.6466, -0.3505, 0.6776, 0.6466, -0.3505, 0.6776, 0.6466, -0.3505, 0.6776, 0.6466, -0.3505, 0.6776, 0.6466, -0.3505, 0.6776, 0.6466, -0.3505, 0.6776, -0.6466, -0.3505, 0.6776, -0.6466, -0.3505, 0.6776, -0.6466, -0.3505, 0.6776, -0.6466, -0.3505, 0.6776, -0.6466, -0.3505, 0.6776, -0.6466, -0.3505, -0.6776, -0.6466, -0.3505, -0.6776, -0.6466, -0.3505, -0.6776, -0.6466, -0.3505, -0.6776, -0.6466, -0.3505, -0.6776, -0.6466, -0.3505, -0.6776, -0.6466, -0.3505, -0.2211, -0.9101, -0.3505, -0.2211, -0.9101, -0.3505, -0.2211, -0.9101, -0.3505, -0.2211, -0.9101, -0.3505, -0.2211, -0.9101, -0.3505, -0.2211, -0.9101, -0.3505, 0.4354, -0.1277, 0.8911, 0.4354, -0.1277, 0.8911, 0.4354, -0.1277, 0.8911, 0.3283, 0.3132, 0.8911, 0.3283, 0.3132, 0.8911, 0.3283, 0.3132, 0.8911, -0.3283, 0.3132, 0.8911, -0.3283, 0.3132, 0.8911, -0.3283, 0.3132, 0.8911, -0.1071, 0.4409, 0.8911, -0.1071, 0.4409, 0.8911, -0.1071, 0.4409, 0.8911, -0.1071, -0.4409, 0.8911, -0.1071, -0.4409, 0.8911, -0.1071, -0.4409, 0.8911, 0.8987, 0.2635, -0.3505, 0.8987, 0.2635, -0.3505, 0.8987, 0.2635, -0.3505, 0.8987, 0.2635, -0.3505, 0.8987, 0.2635, -0.3505, 0.8987, 0.2635, -0.3505, 0.4354, 0.1277, 0.8911, 0.4354, 0.1277, 0.8911, 0.4354, 0.1277, 0.8911, -0.3283, -0.3132, 0.8911, -0.3283, -0.3132, 0.8911, -0.3283, -0.3132, 0.8911, 0.1071, 0.4409, 0.8911, 0.1071, 0.4409, 0.8911, 0.1071, 0.4409, 0.8911, -0.8987, 0.2635, -0.3505, -0.8987, 0.2635, -0.3505, -0.8987, 0.2635, -0.3505, -0.8987, 0.2635, -0.3505, -0.8987, 0.2635, -0.3505, -0.8987, 0.2635, -0.3505, 0.0, 0.0, -1.0, 0.0, 0.0, -1.0, 0.0, 0.0, -1.0, 0.0, 0.0, -1.0, 0.0, 0.0, -1.0, 0.0, 0.0, -1.0, 0.0, 0.0, -1.0, 0.0, 0.0, -1.0, 0.0, 0.0, -1.0, 0.0, 0.0, -1.0, 0.0, 0.0, -1.0, 0.0, 0.0, -1.0, -6.502e-07, 0.0, -1.0, -6.502e-07, 0.0, -1.0, -6.502e-07, 0.0, -1.0, 1.217e-05, 0.0, -1.0, 1.217e-05, 0.0, -1.0, 1.217e-05, 0.0, -1.0, 0.0, 0.0, -1.0, 0.0, 0.0, -1.0, 0.0, 0.0, -1.0, 0.0, 0.0, -1.0, 0.0, 0.0, -1.0, 0.0, 0.0, -1.0, 0.0, 0.0, -1.0, 0.0, 0.0, -1.0, 0.0, 0.0, -1.0, 0.0, 0.0, -1.0, 0.0, 0.0, -1.0, 0.0, 0.0, -1.0, 0.0, 0.0, -1.0, 0.0, 0.0, -1.0, 0.0, 0.0, -1.0, 0.0, 0.0, -1.0, 0.0, 0.0, -1.0, 0.0, 0.0, -1.0, 6.086e-06, 0.0, -1.0, 6.086e-06, 0.0, -1.0, 6.086e-06, 0.0, -1.0, 4.319e-07, 0.0, -1.0, 4.319e-07, 0.0, -1.0, 4.319e-07, 0.0, -1.0, 0.0, 0.0, -1.0, 0.0, 0.0, -1.0, 0.0, 0.0, -1.0, 0.0, 0.0, -1.0, 0.0, 0.0, -1.0, 0.0, 0.0, -1.0, -0.6776, 0.6466, -0.3505, -0.6776, 0.6466, -0.3505, -0.6776, 0.6466, -0.3505, -0.6776, 0.6466, -0.3505, -0.6776, 0.6466, -0.3505, -0.6776, 0.6466, -0.3505, 0.8987, -0.2635, -0.3505, 0.8987, -0.2635, -0.3505, 0.8987, -0.2635, -0.3505, 0.8987, -0.2635, -0.3505, 0.8987, -0.2635, -0.3505, 0.8987, -0.2635, -0.3505, 0.2211, -0.9101, -0.3505, 0.2211, -0.9101, -0.3505, 0.2211, -0.9101, -0.3505, 0.2211, -0.9101, -0.3505, 0.2211, -0.9101, -0.3505, 0.2211, -0.9101, -0.3505, -0.4354, -0.1277, 0.8911, -0.4354, -0.1277, 0.8911, -0.4354, -0.1277, 0.8911, -0.4354, 0.1277, 0.8911, -0.4354, 0.1277, 0.8911, -0.4354, 0.1277, 0.8911, 0.3283, -0.3132, 0.8911, 0.3283, -0.3132, 0.8911, 0.3283, -0.3132, 0.8911, 0.1071, -0.4409, 0.8911, 0.1071, -0.4409, 0.8911, 0.1071, -0.4409, 0.8911, -0.8987, -0.2635, -0.3505, -0.8987, -0.2635, -0.3505, -0.8987, -0.2635, -0.3505, -0.8987, -0.2635, -0.3505, -0.8987, -0.2635, -0.3505, -0.8987, -0.2635, -0.3505, 0.2211, 0.9101, -0.3505, 0.2211, 0.9101, -0.3505, 0.2211, 0.9101, -0.3505, 0.2211, 0.9101, -0.3505, 0.2211, 0.9101, -0.3505, 0.2211, 0.9101, -0.3505, 0.9586, 0.2811, 0.04529, 0.9586, 0.2811, 0.04529, 0.9586, 0.2811, 0.04529, 0.9586, 0.2811, 0.04529, 0.9586, 0.2811, 0.04529, 0.9586, 0.2811, 0.04529, -0.9586, 0.2811, 0.04529, -0.9586, 0.2811, 0.04529, -0.9586, 0.2811, 0.04529, -0.9586, 0.2811, 0.04529, -0.9586, 0.2811, 0.04529, -0.9586, 0.2811, 0.04529, -0.8128, 0.2383, 0.5316, -0.8128, 0.2383, 0.5316, -0.8128, 0.2383, 0.5316, -0.8128, 0.2383, 0.5316, -0.8128, 0.2383, 0.5316, -0.8128, 0.2383, 0.5316, 0.2359, 0.9707, 0.04529, 0.2359, 0.9707, 0.04529, 0.2359, 0.9707, 0.04529, 0.2359, 0.9707, 0.04529, 0.2359, 0.9707, 0.04529, 0.2359, 0.9707, 0.04529, 0.9586, -0.2811, 0.04529, 0.9586, -0.2811, 0.04529, 0.9586, -0.2811, 0.04529, 0.9586, -0.2811, 0.04529, 0.9586, -0.2811, 0.04529, 0.9586, -0.2811, 0.04529, -0.2359, 0.9707, 0.04529, -0.2359, 0.9707, 0.04529, -0.2359, 0.9707, 0.04529, -0.2359, 0.9707, 0.04529, -0.2359, 0.9707, 0.04529, -0.2359, 0.9707, 0.04529, -0.6128, -0.5847, 0.5316, -0.6128, -0.5847, 0.5316, -0.6128, -0.5847, 0.5316, -0.6128, -0.5847, 0.5316, -0.6128, -0.5847, 0.5316, -0.6128, -0.5847, 0.5316, 0.6128, -0.5847, 0.5316, 0.6128, -0.5847, 0.5316, 0.6128, -0.5847, 0.5316, 0.6128, -0.5847, 0.5316, 0.6128, -0.5847, 0.5316, 0.6128, -0.5847, 0.5316, 0.2359, -0.9707, 0.04529, 0.2359, -0.9707, 0.04529, 0.2359, -0.9707, 0.04529, 0.2359, -0.9707, 0.04529, 0.2359, -0.9707, 0.04529, 0.2359, -0.9707, 0.04529, -0.7227, -0.6896, 0.04529, -0.7227, -0.6896, 0.04529, -0.7227, -0.6896, 0.04529, -0.7227, -0.6896, 0.04529, -0.7227, -0.6896, 0.04529, -0.7227, -0.6896, 0.04529, 0.2, -0.823, 0.5316, 0.2, -0.823, 0.5316, 0.2, -0.823, 0.5316, 0.2, -0.823, 0.5316, 0.2, -0.823, 0.5316, 0.2, -0.823, 0.5316, 0.7227, 0.6896, 0.04529, 0.7227, 0.6896, 0.04529, 0.7227, 0.6896, 0.04529, 0.7227, 0.6896, 0.04529, 0.7227, 0.6896, 0.04529, 0.7227, 0.6896, 0.04529, 0.8128, -0.2383, 0.5316, 0.8128, -0.2383, 0.5316, 0.8128, -0.2383, 0.5316, 0.8128, -0.2383, 0.5316, 0.8128, -0.2383, 0.5316, 0.8128, -0.2383, 0.5316, 0.7227, -0.6896, 0.04529, 0.7227, -0.6896, 0.04529, 0.7227, -0.6896, 0.04529, 0.7227, -0.6896, 0.04529, 0.7227, -0.6896, 0.04529, 0.7227, -0.6896, 0.04529, -0.2359, -0.9707, 0.04529, -0.2359, -0.9707, 0.04529, -0.2359, -0.9707, 0.04529, -0.2359, -0.9707, 0.04529, -0.2359, -0.9707, 0.04529, -0.2359, -0.9707, 0.04529, -0.8128, -0.2383, 0.5316, -0.8128, -0.2383, 0.5316, -0.8128, -0.2383, 0.5316, -0.8128, -0.2383, 0.5316, -0.8128, -0.2383, 0.5316, -0.8128, -0.2383, 0.5316, -0.6128, 0.5847, 0.5316, -0.6128, 0.5847, 0.5316, -0.6128, 0.5847, 0.5316, -0.6128, 0.5847, 0.5316, -0.6128, 0.5847, 0.5316, -0.6128, 0.5847, 0.5316, 0.2, 0.823, 0.5316, 0.2, 0.823, 0.5316, 0.2, 0.823, 0.5316, 0.2, 0.823, 0.5316, 0.2, 0.823, 0.5316, 0.2, 0.823, 0.5316, -0.2, -0.823, 0.5316, -0.2, -0.823, 0.5316, -0.2, -0.823, 0.5316, -0.2, -0.823, 0.5316, -0.2, -0.823, 0.5316, -0.2, -0.823, 0.5316, -0.2, 0.823, 0.5316, -0.2, 0.823, 0.5316, -0.2, 0.823, 0.5316, -0.2, 0.823, 0.5316, -0.2, 0.823, 0.5316, -0.2, 0.823, 0.5316, -0.7227, 0.6896, 0.04529, -0.7227, 0.6896, 0.04529, -0.7227, 0.6896, 0.04529, -0.7227, 0.6896, 0.04529, -0.7227, 0.6896, 0.04529, -0.7227, 0.6896, 0.04529, -0.9586, -0.2811, 0.04529, -0.9586, -0.2811, 0.04529, -0.9586, -0.2811, 0.04529, -0.9586, -0.2811, 0.04529, -0.9586, -0.2811, 0.04529, -0.9586, -0.2811, 0.04529, 0.6128, 0.5847, 0.5316, 0.6128, 0.5847, 0.5316, 0.6128, 0.5847, 0.5316, 0.6128, 0.5847, 0.5316, 0.6128, 0.5847, 0.5316, 0.6128, 0.5847, 0.5316, 0.8128, 0.2383, 0.5316, 0.8128, 0.2383, 0.5316, 0.8128, 0.2383, 0.5316, 0.8128, 0.2383, 0.5316, 0.8128, 0.2383, 0.5316, 0.8128, 0.2383, 0.5316])] * 3)])

# ---- objects
ob_plant_small_2 = bpy.data.objects.new('plant_small_2', me_plant_small_2)

# ---- transforms, parenting, visibility, modifiers, constraints
ob_plant_small_2.location = (0.0, 0.0, 0.0)
ob_plant_small_2.rotation_mode = 'QUATERNION'
ob_plant_small_2.rotation_quaternion = (0.7071, 0.0, 0.0, -0.7071)
ob_plant_small_2.lineart.crease_threshold = 0.0

# ---- collection membership
scene.collection.objects.link(ob_plant_small_2)

# ---- scene / render settings (as saved in the file)
scene.frame_start = 1; scene.frame_end = 250; scene.frame_set(1)
scene.render.engine = 'BLENDER_EEVEE_NEXT'
scene.cycles.use_denoising = False
scene.cycles.samples = 128
scene.cycles.sampling_pattern = 'TABULATED_SOBOL'
scene.cycles.use_adaptive_sampling = False
scene.cycles.use_light_tree = False
scene.view_settings.view_transform = 'Filmic'
bpy.context.view_layer.update()

# ---- added for rendering (the .blend has no active camera and no usable light): camera, sun
cam_auto = bpy.data.cameras.new('AutoCamera')
cam_auto.lens = 50.0
cam_auto.sensor_width = 36.0
cam_auto.clip_end = 1000.0
ob_auto_camera = bpy.data.objects.new('AutoCamera', cam_auto)
scene.collection.objects.link(ob_auto_camera)
ob_auto_camera.location = (0.379371, -0.455245, 0.451672)
ob_auto_camera.rotation_euler = (1.09748, -7.21219e-08, 0.694738)
scene.camera = ob_auto_camera
light_auto_sun = bpy.data.lights.new('AutoSun', 'SUN')
light_auto_sun.energy = 3.0
light_auto_sun.angle = 0.0523599
ob_auto_sun = bpy.data.objects.new('AutoSun', light_auto_sun)
scene.collection.objects.link(ob_auto_sun)
ob_auto_sun.rotation_euler = (0.872665, 0.174533, 0.523599)
bpy.context.view_layer.update()
